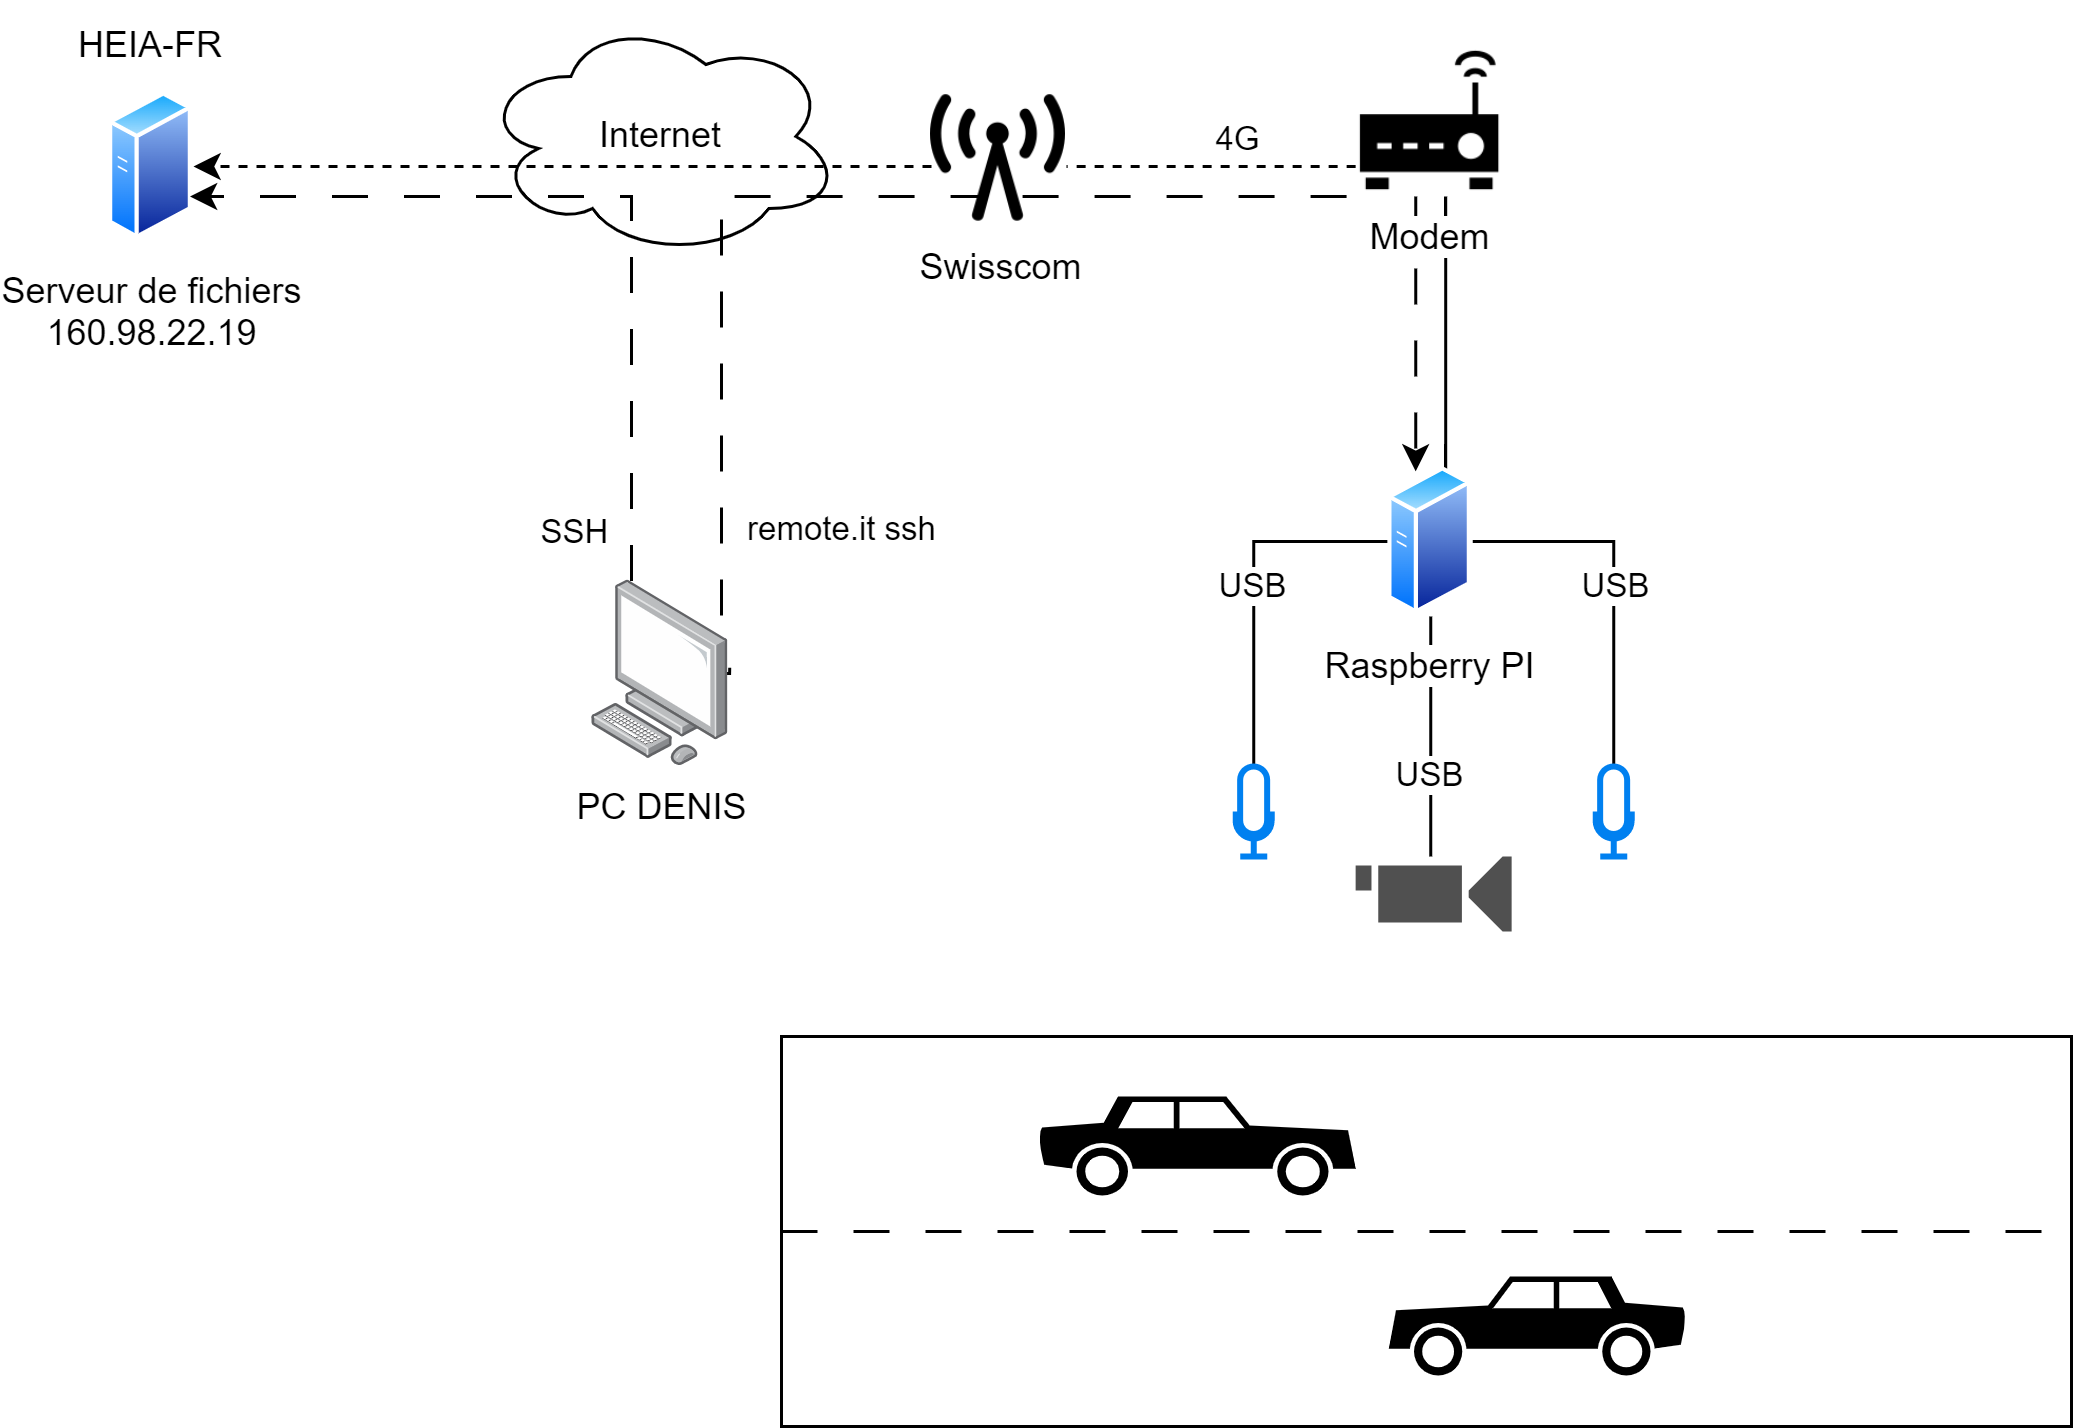

The diagram above was exported from draw.io. Its source (the exported page's mxGraphModel, read from the mxfile embedded in the PNG):
<mxGraphModel dx="1434" dy="764" grid="1" gridSize="10" guides="1" tooltips="1" connect="1" arrows="1" fold="1" page="1" pageScale="1" pageWidth="1100" pageHeight="850" background="none" math="0" shadow="0">
  <root>
    <mxCell id="0" />
    <mxCell id="1" parent="0" />
    <mxCell id="P9mTtBAmRgLxv2Rx5Q-m-35" value="" style="rounded=0;whiteSpace=wrap;html=1;" parent="1" vertex="1">
      <mxGeometry x="440" y="590" width="430" height="130" as="geometry" />
    </mxCell>
    <mxCell id="P9mTtBAmRgLxv2Rx5Q-m-7" value="Internet" style="ellipse;shape=cloud;whiteSpace=wrap;html=1;" parent="1" vertex="1">
      <mxGeometry x="339.8" y="250" width="120" height="80" as="geometry" />
    </mxCell>
    <mxCell id="P9mTtBAmRgLxv2Rx5Q-m-2" value="HEIA-FR" style="text;html=1;strokeColor=none;fillColor=none;align=center;verticalAlign=middle;whiteSpace=wrap;rounded=0;" parent="1" vertex="1">
      <mxGeometry x="200" y="245" width="60" height="30" as="geometry" />
    </mxCell>
    <mxCell id="P9mTtBAmRgLxv2Rx5Q-m-3" value="Serveur de fichiers&lt;br&gt;160.98.22.19" style="aspect=fixed;perimeter=ellipsePerimeter;html=1;align=center;shadow=0;dashed=0;spacingTop=3;image;image=img/lib/active_directory/generic_server.svg;" parent="1" vertex="1">
      <mxGeometry x="216" y="275" width="28.000000000000004" height="50" as="geometry" />
    </mxCell>
    <mxCell id="P9mTtBAmRgLxv2Rx5Q-m-10" style="edgeStyle=orthogonalEdgeStyle;rounded=0;orthogonalLoop=1;jettySize=auto;html=1;dashed=1;endArrow=none;endFill=0;" parent="1" source="P9mTtBAmRgLxv2Rx5Q-m-6" target="P9mTtBAmRgLxv2Rx5Q-m-21" edge="1">
      <mxGeometry relative="1" as="geometry">
        <Array as="points">
          <mxPoint x="600" y="300" />
          <mxPoint x="600" y="300" />
        </Array>
      </mxGeometry>
    </mxCell>
    <mxCell id="P9mTtBAmRgLxv2Rx5Q-m-20" value="4G" style="edgeLabel;html=1;align=center;verticalAlign=middle;resizable=0;points=[];" parent="P9mTtBAmRgLxv2Rx5Q-m-10" connectable="0" vertex="1">
      <mxGeometry x="-0.3871" y="2" relative="1" as="geometry">
        <mxPoint x="-10" y="-12" as="offset" />
      </mxGeometry>
    </mxCell>
    <mxCell id="P9mTtBAmRgLxv2Rx5Q-m-26" style="edgeStyle=orthogonalEdgeStyle;rounded=0;orthogonalLoop=1;jettySize=auto;html=1;endArrow=none;endFill=0;" parent="1" source="P9mTtBAmRgLxv2Rx5Q-m-6" target="P9mTtBAmRgLxv2Rx5Q-m-8" edge="1">
      <mxGeometry relative="1" as="geometry">
        <Array as="points">
          <mxPoint x="661.38" y="360" />
          <mxPoint x="661.38" y="360" />
        </Array>
      </mxGeometry>
    </mxCell>
    <mxCell id="P9mTtBAmRgLxv2Rx5Q-m-30" style="edgeStyle=orthogonalEdgeStyle;rounded=0;orthogonalLoop=1;jettySize=auto;html=1;endArrow=classic;endFill=1;dashed=1;dashPattern=12 12;" parent="1" source="P9mTtBAmRgLxv2Rx5Q-m-6" target="P9mTtBAmRgLxv2Rx5Q-m-8" edge="1">
      <mxGeometry relative="1" as="geometry">
        <Array as="points">
          <mxPoint x="651.38" y="370" />
          <mxPoint x="651.38" y="370" />
        </Array>
      </mxGeometry>
    </mxCell>
    <mxCell id="P9mTtBAmRgLxv2Rx5Q-m-31" value="remote.it ssh" style="edgeLabel;html=1;align=center;verticalAlign=middle;resizable=0;points=[];" parent="P9mTtBAmRgLxv2Rx5Q-m-30" connectable="0" vertex="1">
      <mxGeometry x="0.1572" relative="1" as="geometry">
        <mxPoint x="-192" y="57" as="offset" />
      </mxGeometry>
    </mxCell>
    <mxCell id="P9mTtBAmRgLxv2Rx5Q-m-6" value="Modem&lt;br&gt;" style="shape=image;html=1;verticalAlign=top;verticalLabelPosition=bottom;labelBackgroundColor=#ffffff;imageAspect=0;aspect=fixed;image=https://cdn1.iconfinder.com/data/icons/computer-hardware-glyphs-vol-1/52/device__electronic__signal__wifi__wireless__connection__router-128.png" parent="1" vertex="1">
      <mxGeometry x="631.38" y="260" width="50" height="50" as="geometry" />
    </mxCell>
    <mxCell id="P9mTtBAmRgLxv2Rx5Q-m-15" value="USB" style="edgeStyle=orthogonalEdgeStyle;rounded=0;orthogonalLoop=1;jettySize=auto;html=1;endArrow=none;endFill=0;" parent="1" source="P9mTtBAmRgLxv2Rx5Q-m-8" target="P9mTtBAmRgLxv2Rx5Q-m-32" edge="1">
      <mxGeometry x="0.3333" relative="1" as="geometry">
        <mxPoint x="656.3800000000001" y="510" as="targetPoint" />
        <Array as="points">
          <mxPoint x="657" y="510" />
          <mxPoint x="657" y="510" />
        </Array>
        <mxPoint as="offset" />
      </mxGeometry>
    </mxCell>
    <mxCell id="P9mTtBAmRgLxv2Rx5Q-m-16" style="edgeStyle=orthogonalEdgeStyle;rounded=0;orthogonalLoop=1;jettySize=auto;html=1;endArrow=none;endFill=0;" parent="1" source="P9mTtBAmRgLxv2Rx5Q-m-8" target="P9mTtBAmRgLxv2Rx5Q-m-12" edge="1">
      <mxGeometry relative="1" as="geometry" />
    </mxCell>
    <mxCell id="P9mTtBAmRgLxv2Rx5Q-m-18" value="USB" style="edgeLabel;html=1;align=center;verticalAlign=middle;resizable=0;points=[];" parent="P9mTtBAmRgLxv2Rx5Q-m-16" connectable="0" vertex="1">
      <mxGeometry x="0.2071" y="3" relative="1" as="geometry">
        <mxPoint x="-3" y="-12" as="offset" />
      </mxGeometry>
    </mxCell>
    <mxCell id="P9mTtBAmRgLxv2Rx5Q-m-17" value="USB" style="edgeStyle=orthogonalEdgeStyle;rounded=0;orthogonalLoop=1;jettySize=auto;html=1;endArrow=none;endFill=0;" parent="1" source="P9mTtBAmRgLxv2Rx5Q-m-8" target="P9mTtBAmRgLxv2Rx5Q-m-11" edge="1">
      <mxGeometry relative="1" as="geometry" />
    </mxCell>
    <mxCell id="P9mTtBAmRgLxv2Rx5Q-m-8" value="Raspberry PI&lt;br&gt;" style="aspect=fixed;perimeter=ellipsePerimeter;html=1;align=center;shadow=0;dashed=0;spacingTop=3;image;image=img/lib/active_directory/generic_server.svg;" parent="1" vertex="1">
      <mxGeometry x="642.38" y="400" width="28.000000000000004" height="50" as="geometry" />
    </mxCell>
    <mxCell id="P9mTtBAmRgLxv2Rx5Q-m-11" value="" style="html=1;verticalLabelPosition=bottom;align=center;labelBackgroundColor=#ffffff;verticalAlign=top;strokeWidth=2;strokeColor=#0080F0;shadow=0;dashed=0;shape=mxgraph.ios7.icons.microphone;" parent="1" vertex="1">
      <mxGeometry x="591.38" y="500" width="12" height="30" as="geometry" />
    </mxCell>
    <mxCell id="P9mTtBAmRgLxv2Rx5Q-m-12" value="" style="html=1;verticalLabelPosition=bottom;align=center;labelBackgroundColor=#ffffff;verticalAlign=top;strokeWidth=2;strokeColor=#0080F0;shadow=0;dashed=0;shape=mxgraph.ios7.icons.microphone;" parent="1" vertex="1">
      <mxGeometry x="711.38" y="500" width="12" height="30" as="geometry" />
    </mxCell>
    <mxCell id="P9mTtBAmRgLxv2Rx5Q-m-22" style="edgeStyle=orthogonalEdgeStyle;rounded=0;orthogonalLoop=1;jettySize=auto;html=1;dashed=1;entryX=1;entryY=0.5;entryDx=0;entryDy=0;startArrow=none;" parent="1" source="P9mTtBAmRgLxv2Rx5Q-m-21" target="P9mTtBAmRgLxv2Rx5Q-m-3" edge="1">
      <mxGeometry relative="1" as="geometry">
        <Array as="points">
          <mxPoint x="470" y="300" />
          <mxPoint x="470" y="300" />
        </Array>
      </mxGeometry>
    </mxCell>
    <mxCell id="P9mTtBAmRgLxv2Rx5Q-m-21" value="Swisscom" style="shape=image;html=1;verticalAlign=top;verticalLabelPosition=bottom;labelBackgroundColor=#ffffff;imageAspect=0;aspect=fixed;image=https://cdn4.iconfinder.com/data/icons/vecico-connectivity/288/radio-128.png" parent="1" vertex="1">
      <mxGeometry x="490" y="275" width="45" height="45" as="geometry" />
    </mxCell>
    <mxCell id="P9mTtBAmRgLxv2Rx5Q-m-27" style="edgeStyle=orthogonalEdgeStyle;rounded=0;orthogonalLoop=1;jettySize=auto;html=1;dashed=1;endArrow=classic;endFill=1;dashPattern=12 12;" parent="1" source="P9mTtBAmRgLxv2Rx5Q-m-24" target="P9mTtBAmRgLxv2Rx5Q-m-3" edge="1">
      <mxGeometry relative="1" as="geometry">
        <Array as="points">
          <mxPoint x="390" y="310" />
        </Array>
      </mxGeometry>
    </mxCell>
    <mxCell id="P9mTtBAmRgLxv2Rx5Q-m-28" style="edgeStyle=orthogonalEdgeStyle;rounded=0;orthogonalLoop=1;jettySize=auto;html=1;dashed=1;dashPattern=12 12;endArrow=none;endFill=0;exitX=1.003;exitY=0.467;exitDx=0;exitDy=0;exitPerimeter=0;" parent="1" source="P9mTtBAmRgLxv2Rx5Q-m-24" target="P9mTtBAmRgLxv2Rx5Q-m-6" edge="1">
      <mxGeometry relative="1" as="geometry">
        <Array as="points">
          <mxPoint x="420" y="469" />
          <mxPoint x="420" y="310" />
        </Array>
      </mxGeometry>
    </mxCell>
    <mxCell id="P9mTtBAmRgLxv2Rx5Q-m-29" value="SSH" style="edgeLabel;html=1;align=center;verticalAlign=middle;resizable=0;points=[];" parent="P9mTtBAmRgLxv2Rx5Q-m-28" connectable="0" vertex="1">
      <mxGeometry x="-0.8554" y="-2" relative="1" as="geometry">
        <mxPoint x="-52" y="-25" as="offset" />
      </mxGeometry>
    </mxCell>
    <mxCell id="P9mTtBAmRgLxv2Rx5Q-m-24" value="PC DENIS" style="points=[];aspect=fixed;html=1;align=center;shadow=0;dashed=0;image;image=img/lib/allied_telesis/computer_and_terminals/Personal_Computer.svg;" parent="1" vertex="1">
      <mxGeometry x="377" y="438.2" width="45.6" height="61.800000000000004" as="geometry" />
    </mxCell>
    <mxCell id="P9mTtBAmRgLxv2Rx5Q-m-32" value="" style="sketch=0;pointerEvents=1;shadow=0;dashed=0;html=1;strokeColor=none;fillColor=#505050;labelPosition=center;verticalLabelPosition=bottom;verticalAlign=top;outlineConnect=0;align=center;shape=mxgraph.office.devices.video_camera;" parent="1" vertex="1">
      <mxGeometry x="631.38" y="530" width="52" height="25" as="geometry" />
    </mxCell>
    <mxCell id="P9mTtBAmRgLxv2Rx5Q-m-33" value="" style="shape=mxgraph.signs.transportation.car_2;html=1;pointerEvents=1;fillColor=#000000;strokeColor=none;verticalLabelPosition=bottom;verticalAlign=top;align=center;" parent="1" vertex="1">
      <mxGeometry x="642.38" y="670" width="100" height="33" as="geometry" />
    </mxCell>
    <mxCell id="P9mTtBAmRgLxv2Rx5Q-m-34" value="" style="shape=mxgraph.signs.transportation.car_2;html=1;pointerEvents=1;fillColor=#000000;strokeColor=none;verticalLabelPosition=bottom;verticalAlign=top;align=center;flipH=1;" parent="1" vertex="1">
      <mxGeometry x="524.76" y="610" width="106.62" height="33" as="geometry" />
    </mxCell>
    <mxCell id="P9mTtBAmRgLxv2Rx5Q-m-36" value="" style="endArrow=none;dashed=1;html=1;rounded=0;entryX=1;entryY=0.5;entryDx=0;entryDy=0;exitX=0;exitY=0.5;exitDx=0;exitDy=0;dashPattern=12 12;" parent="1" source="P9mTtBAmRgLxv2Rx5Q-m-35" target="P9mTtBAmRgLxv2Rx5Q-m-35" edge="1">
      <mxGeometry width="50" height="50" relative="1" as="geometry">
        <mxPoint x="440" y="660" as="sourcePoint" />
        <mxPoint x="490" y="610" as="targetPoint" />
      </mxGeometry>
    </mxCell>
  </root>
</mxGraphModel>